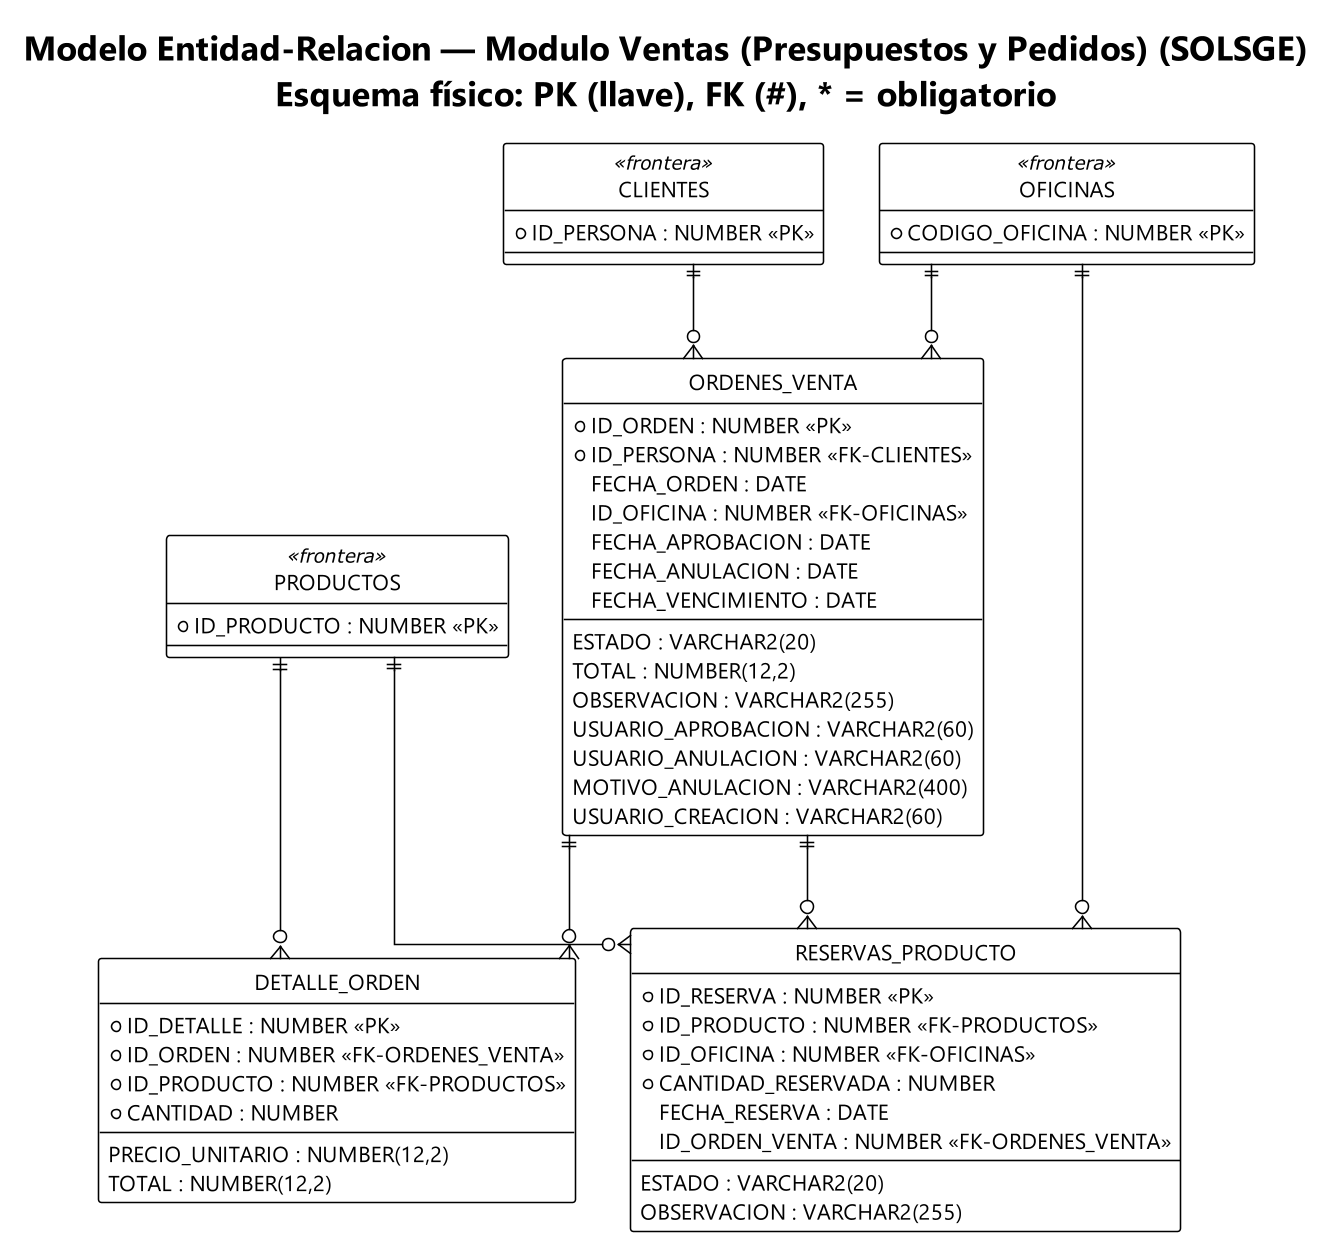

The diagram above was rendered by PlantUML. Its source (embedded in the PNG):
@startuml er_ventas
!theme plain
skinparam dpi 150
skinparam backgroundColor #FFFFFF
skinparam shadowing false
skinparam roundcorner 4
skinparam linetype ortho
skinparam DefaultFontName Segoe UI
skinparam entityFontSize 12
skinparam entityAttributeFontSize 10
skinparam entity {
  BackgroundColor #FFFFFF
  BorderColor #2E5A88
  ArrowColor #34506B
}
skinparam entity {
  BackgroundColor<<frontera>> #EFEFEF
  BorderColor<<frontera>> #9AA5B1
}
hide circle
title Modelo Entidad-Relacion — Modulo Ventas (Presupuestos y Pedidos) (SOLSGE)\nEsquema físico: PK (llave), FK (#), * = obligatorio

' --- entidades del módulo ---
entity "ORDENES_VENTA" as ORDENES_VENTA {
  * ID_ORDEN : NUMBER <<PK>>
  * ID_PERSONA : NUMBER <<FK-CLIENTES>>
  FECHA_ORDEN : DATE
  ESTADO : VARCHAR2(20)
  TOTAL : NUMBER(12,2)
  OBSERVACION : VARCHAR2(255)
  ID_OFICINA : NUMBER <<FK-OFICINAS>>
  FECHA_APROBACION : DATE
  USUARIO_APROBACION : VARCHAR2(60)
  FECHA_ANULACION : DATE
  USUARIO_ANULACION : VARCHAR2(60)
  MOTIVO_ANULACION : VARCHAR2(400)
  FECHA_VENCIMIENTO : DATE
  USUARIO_CREACION : VARCHAR2(60)
}

entity "DETALLE_ORDEN" as DETALLE_ORDEN {
  * ID_DETALLE : NUMBER <<PK>>
  * ID_ORDEN : NUMBER <<FK-ORDENES_VENTA>>
  * ID_PRODUCTO : NUMBER <<FK-PRODUCTOS>>
  * CANTIDAD : NUMBER
  PRECIO_UNITARIO : NUMBER(12,2)
  TOTAL : NUMBER(12,2)
}

entity "RESERVAS_PRODUCTO" as RESERVAS_PRODUCTO {
  * ID_RESERVA : NUMBER <<PK>>
  * ID_PRODUCTO : NUMBER <<FK-PRODUCTOS>>
  * ID_OFICINA : NUMBER <<FK-OFICINAS>>
  * CANTIDAD_RESERVADA : NUMBER
  FECHA_RESERVA : DATE
  ESTADO : VARCHAR2(20)
  OBSERVACION : VARCHAR2(255)
  ID_ORDEN_VENTA : NUMBER <<FK-ORDENES_VENTA>>
}

' --- entidades frontera ---
entity "CLIENTES" as CLIENTES <<frontera>> {
  * ID_PERSONA : NUMBER <<PK>>
}

entity "OFICINAS" as OFICINAS <<frontera>> {
  * CODIGO_OFICINA : NUMBER <<PK>>
}

entity "PRODUCTOS" as PRODUCTOS <<frontera>> {
  * ID_PRODUCTO : NUMBER <<PK>>
}

' --- relaciones (crow's-foot desde FK reales) ---
CLIENTES ||--o{ ORDENES_VENTA
OFICINAS ||--o{ ORDENES_VENTA
PRODUCTOS ||--o{ DETALLE_ORDEN
ORDENES_VENTA ||--o{ DETALLE_ORDEN
OFICINAS ||--o{ RESERVAS_PRODUCTO
ORDENES_VENTA ||--o{ RESERVAS_PRODUCTO
PRODUCTOS ||--o{ RESERVAS_PRODUCTO
@enduml